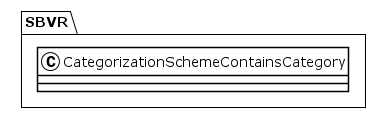

The diagram above was rendered by PlantUML. Its source (embedded in the PNG):
@startuml
!theme plain
package SBVR {
class CategorizationSchemeContainsCategory {
}
}
@enduml